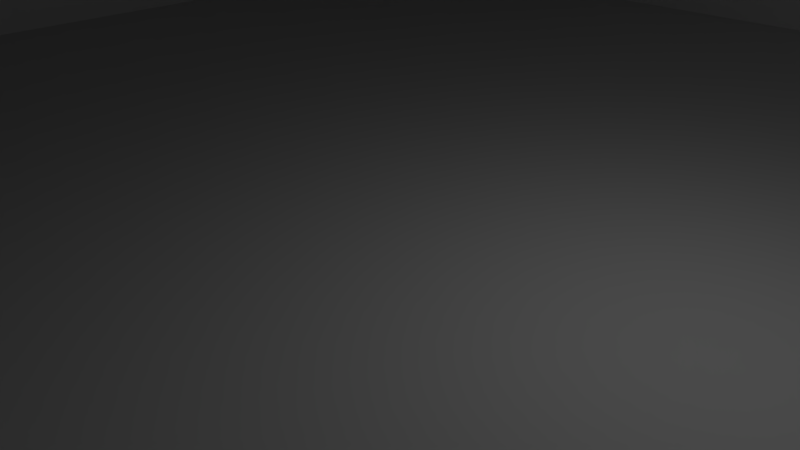 # Source: Building_High_Rise_B.blend  (saved by Blender 2.76.0; exported with 4.5.12 LTS)
import bpy
from mathutils import Matrix  # noqa: F401  (used for matrix-valued properties, if any)

bpy.ops.wm.read_factory_settings(use_empty=True)
scene = bpy.context.scene
scene.name = 'Scene'

# ---- collections
col_collection_1 = bpy.data.collections.new('Collection 1'); scene.collection.children.link(col_collection_1)

# ---- materials (node trees are filled in below, after node groups)
mat_material = bpy.data.materials.new('Material')
mat_material.alpha_threshold = 0.0
mat_material.use_transparent_shadow = False
mat_material.roughness = 0.5
mat_material.line_color = (0.0, 0.0, 0.0, 1.0)

# ---- material node trees

# ---- world
world_world = bpy.data.worlds.new('World'); scene.world = world_world
world_world.color = (0.05088, 0.05088, 0.05088)
world_world.use_sun_shadow = False
world_world.sun_shadow_jitter_overblur = 0.0
world_world.cycles.sampling_method = 'MANUAL'
world_world.cycles.sample_map_resolution = 256

# ---- cameras
cam_camera = bpy.data.cameras.new('Camera')
cam_camera.clip_end = 100.0
cam_camera.lens = 35.0
cam_camera.sensor_width = 32.0
cam_camera.sensor_height = 18.0
cam_camera.ortho_scale = 7.314
cam_camera.dof.focus_distance = 0.0
cam_camera.dof.aperture_fstop = 128.0

# ---- lights
light_lamp = bpy.data.lights.new('Lamp', 'POINT')
light_lamp.transmission_factor = 0.0
light_lamp.cutoff_distance = 30.0
light_lamp.energy = 100.0
light_lamp.shadow_buffer_clip_start = 1.001
light_lamp.shadow_soft_size = 0.1
light_lamp.shadow_maximum_resolution = 0.006
light_lamp.use_absolute_resolution = True
light_lamp.cycles.use_multiple_importance_sampling = False

# ---- meshes
me_cube = bpy.data.meshes.new('Cube')
me_cube.from_pydata([(1.0, 1.0, -1.0), (1.0, -1.0, -1.0), (-1.0, -1.0, -1.0), (-1.0, 1.0, -1.0), (1.0, 1.0, 1.0), (1.0, -1.0, 1.0), (-1.0, -1.0, 1.0), (-1.0, 1.0, 1.0)], [], [(0, 1, 2, 3), (4, 7, 6, 5), (0, 4, 5, 1), (1, 5, 6, 2), (2, 6, 7, 3), (4, 0, 3, 7)])
me_cube.materials.append(mat_material)
me_cube.use_remesh_preserve_volume = False
me_cube.use_remesh_preserve_attributes = False
me_cube.use_mirror_vertex_groups = False
me_cube.update()

# ---- objects
ob_cube = bpy.data.objects.new('Cube', me_cube)
ob_lamp = bpy.data.objects.new('Lamp', light_lamp)
ob_camera = bpy.data.objects.new('Camera', cam_camera)

# ---- transforms, parenting, visibility, modifiers, constraints
ob_cube.location = (0.0, 0.0, 25.0)
ob_cube.scale = (15.0, 15.0, 25.0)
ob_cube.lock_rotations_4d = False
ob_cube.empty_display_type = 'ARROWS'
ob_cube.lineart.crease_threshold = 0.0
ob_lamp.location = (4.076, 1.005, 5.904)
ob_lamp.rotation_euler = (0.6503, 0.05522, 1.866)
ob_lamp.lock_rotations_4d = False
ob_lamp.empty_display_type = 'ARROWS'
ob_lamp.color = (0.0, 0.0, 0.0, 0.0)
ob_lamp.lineart.crease_threshold = 0.0
ob_camera.location = (7.481, -6.508, 5.344)
ob_camera.rotation_euler = (1.109, 0.01082, 0.8149)
ob_camera.lock_rotations_4d = False
ob_camera.empty_display_type = 'ARROWS'
ob_camera.color = (0.0, 0.0, 0.0, 0.0)
ob_camera.display_type = 'WIRE'
ob_camera.lineart.crease_threshold = 0.0

# ---- collection membership
col_collection_1.objects.link(ob_cube)
col_collection_1.objects.link(ob_lamp)
col_collection_1.objects.link(ob_camera)

# ---- scene / render settings (as saved in the file)
scene.camera = ob_camera
scene.frame_start = 1; scene.frame_end = 250; scene.frame_set(1)
scene.render.engine = 'BLENDER_EEVEE_NEXT'
scene.render.resolution_percentage = 50
scene.render.dither_intensity = 0.0
scene.cycles.use_denoising = False
scene.cycles.samples = 10
scene.cycles.sampling_pattern = 'TABULATED_SOBOL'
scene.cycles.light_sampling_threshold = 0.0
scene.cycles.use_adaptive_sampling = False
scene.cycles.use_light_tree = False
scene.cycles.blur_glossy = 0.0
scene.cycles.pixel_filter_type = 'GAUSSIAN'
scene.cycles.sample_clamp_indirect = 0.0
scene.view_settings.view_transform = 'Standard'
bpy.context.view_layer.update()
